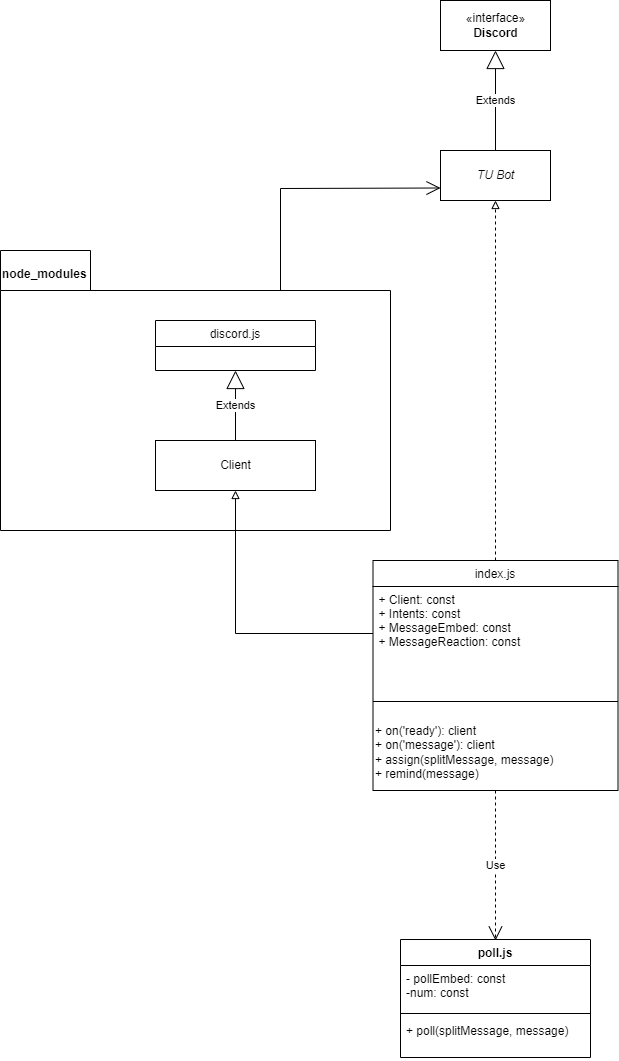

The diagram above was exported from draw.io. Its source (the exported page's mxGraphModel, read from the mxfile embedded in the PNG):
<mxGraphModel dx="1102" dy="1751" grid="1" gridSize="10" guides="1" tooltips="1" connect="1" arrows="1" fold="1" page="1" pageScale="1" pageWidth="827" pageHeight="1169" math="0" shadow="0">
  <root>
    <mxCell id="WIyWlLk6GJQsqaUBKTNV-0" />
    <mxCell id="WIyWlLk6GJQsqaUBKTNV-1" parent="WIyWlLk6GJQsqaUBKTNV-0" />
    <mxCell id="h0F442ViNR7o96K0DLmc-4" value="node_modules" style="shape=folder;fontStyle=1;spacingTop=10;tabWidth=90;tabHeight=40;tabPosition=left;html=1;align=left;verticalAlign=top;" parent="WIyWlLk6GJQsqaUBKTNV-1" vertex="1">
      <mxGeometry x="50" width="390" height="280" as="geometry" />
    </mxCell>
    <mxCell id="zkfFHV4jXpPFQw0GAbJ--0" value="index.js" style="swimlane;fontStyle=0;align=center;verticalAlign=top;childLayout=stackLayout;horizontal=1;startSize=26;horizontalStack=0;resizeParent=1;resizeLast=0;collapsible=1;marginBottom=0;rounded=0;shadow=0;strokeWidth=1;" parent="WIyWlLk6GJQsqaUBKTNV-1" vertex="1">
      <mxGeometry x="422.5" y="310" width="245" height="230" as="geometry">
        <mxRectangle x="230" y="140" width="160" height="26" as="alternateBounds" />
      </mxGeometry>
    </mxCell>
    <mxCell id="zkfFHV4jXpPFQw0GAbJ--2" value="+ Client: const&#10;+ Intents: const&#10;+ MessageEmbed: const&#10;+ MessageReaction: const" style="text;align=left;verticalAlign=top;spacingLeft=4;spacingRight=4;overflow=hidden;rotatable=0;points=[[0,0.5],[1,0.5]];portConstraint=eastwest;rounded=0;shadow=0;html=0;" parent="zkfFHV4jXpPFQw0GAbJ--0" vertex="1">
      <mxGeometry y="26" width="245" height="94" as="geometry" />
    </mxCell>
    <mxCell id="zkfFHV4jXpPFQw0GAbJ--4" value="" style="line;html=1;strokeWidth=1;align=left;verticalAlign=middle;spacingTop=-1;spacingLeft=3;spacingRight=3;rotatable=0;labelPosition=right;points=[];portConstraint=eastwest;" parent="zkfFHV4jXpPFQw0GAbJ--0" vertex="1">
      <mxGeometry y="120" width="245" height="42" as="geometry" />
    </mxCell>
    <mxCell id="ya5AJIq00P3pazx0AFTg-1" value="+ on('ready'): client&lt;br&gt;+ on('message'): client&lt;br&gt;+ assign(splitMessage, message)&lt;br&gt;+ remind(message)" style="text;html=1;align=left;verticalAlign=middle;resizable=0;points=[];autosize=1;strokeColor=none;fillColor=none;" parent="zkfFHV4jXpPFQw0GAbJ--0" vertex="1">
      <mxGeometry y="162" width="245" height="60" as="geometry" />
    </mxCell>
    <mxCell id="zkfFHV4jXpPFQw0GAbJ--17" value="discord.js" style="swimlane;fontStyle=0;align=center;verticalAlign=top;childLayout=stackLayout;horizontal=1;startSize=26;horizontalStack=0;resizeParent=1;resizeLast=0;collapsible=1;marginBottom=0;rounded=0;shadow=0;strokeWidth=1;" parent="WIyWlLk6GJQsqaUBKTNV-1" vertex="1">
      <mxGeometry x="205" y="70" width="160" height="50" as="geometry">
        <mxRectangle x="550" y="140" width="160" height="26" as="alternateBounds" />
      </mxGeometry>
    </mxCell>
    <mxCell id="zkfFHV4jXpPFQw0GAbJ--26" value="" style="endArrow=block;shadow=0;strokeWidth=1;rounded=0;endFill=0;edgeStyle=elbowEdgeStyle;elbow=vertical;entryX=0.5;entryY=1;entryDx=0;entryDy=0;dashed=1;targetPerimeterSpacing=3;" parent="WIyWlLk6GJQsqaUBKTNV-1" source="zkfFHV4jXpPFQw0GAbJ--0" target="h0F442ViNR7o96K0DLmc-2" edge="1">
      <mxGeometry x="0.5" y="41" relative="1" as="geometry">
        <mxPoint x="380" y="192" as="sourcePoint" />
        <mxPoint x="560" y="280" as="targetPoint" />
        <mxPoint x="-40" y="32" as="offset" />
      </mxGeometry>
    </mxCell>
    <mxCell id="zkfFHV4jXpPFQw0GAbJ--28" value="1" style="resizable=0;align=right;verticalAlign=bottom;labelBackgroundColor=none;fontSize=12;" parent="zkfFHV4jXpPFQw0GAbJ--26" connectable="0" vertex="1">
      <mxGeometry x="1" relative="1" as="geometry">
        <mxPoint x="-7" y="4" as="offset" />
      </mxGeometry>
    </mxCell>
    <mxCell id="h0F442ViNR7o96K0DLmc-2" value="&lt;i&gt;TU Bot&lt;/i&gt;" style="html=1;" parent="WIyWlLk6GJQsqaUBKTNV-1" vertex="1">
      <mxGeometry x="490" y="-100" width="110" height="50" as="geometry" />
    </mxCell>
    <mxCell id="h0F442ViNR7o96K0DLmc-3" value="" style="endArrow=open;endFill=1;endSize=12;html=1;rounded=0;exitX=0;exitY=0;exitDx=280;exitDy=40;exitPerimeter=0;entryX=0;entryY=0.75;entryDx=0;entryDy=0;" parent="WIyWlLk6GJQsqaUBKTNV-1" source="h0F442ViNR7o96K0DLmc-4" target="h0F442ViNR7o96K0DLmc-2" edge="1">
      <mxGeometry width="160" relative="1" as="geometry">
        <mxPoint x="300" y="350" as="sourcePoint" />
        <mxPoint x="330" y="-40" as="targetPoint" />
        <Array as="points">
          <mxPoint x="330" y="-62" />
        </Array>
      </mxGeometry>
    </mxCell>
    <mxCell id="h0F442ViNR7o96K0DLmc-0" value="Client" style="html=1;" parent="WIyWlLk6GJQsqaUBKTNV-1" vertex="1">
      <mxGeometry x="205" y="190" width="160" height="50" as="geometry" />
    </mxCell>
    <mxCell id="h0F442ViNR7o96K0DLmc-7" style="edgeStyle=orthogonalEdgeStyle;rounded=0;orthogonalLoop=1;jettySize=auto;html=1;endArrow=block;endFill=0;" parent="WIyWlLk6GJQsqaUBKTNV-1" source="zkfFHV4jXpPFQw0GAbJ--2" target="h0F442ViNR7o96K0DLmc-0" edge="1">
      <mxGeometry relative="1" as="geometry" />
    </mxCell>
    <mxCell id="gfuB81QpCOLipgBbDIUN-1" value="«interface»&lt;br&gt;&lt;b&gt;Discord&lt;/b&gt;" style="html=1;" parent="WIyWlLk6GJQsqaUBKTNV-1" vertex="1">
      <mxGeometry x="490" y="-250" width="110" height="50" as="geometry" />
    </mxCell>
    <mxCell id="gfuB81QpCOLipgBbDIUN-2" value="Extends" style="endArrow=block;endSize=16;endFill=0;html=1;rounded=0;exitX=0.5;exitY=0;exitDx=0;exitDy=0;entryX=0.5;entryY=1;entryDx=0;entryDy=0;" parent="WIyWlLk6GJQsqaUBKTNV-1" source="h0F442ViNR7o96K0DLmc-2" target="gfuB81QpCOLipgBbDIUN-1" edge="1">
      <mxGeometry width="160" relative="1" as="geometry">
        <mxPoint x="350" y="-60" as="sourcePoint" />
        <mxPoint x="510" y="-60" as="targetPoint" />
        <Array as="points" />
      </mxGeometry>
    </mxCell>
    <mxCell id="gfuB81QpCOLipgBbDIUN-3" value="Extends" style="endArrow=block;endSize=16;endFill=0;html=1;rounded=0;exitX=0.5;exitY=0;exitDx=0;exitDy=0;entryX=0.5;entryY=1;entryDx=0;entryDy=0;" parent="WIyWlLk6GJQsqaUBKTNV-1" source="h0F442ViNR7o96K0DLmc-0" target="zkfFHV4jXpPFQw0GAbJ--17" edge="1">
      <mxGeometry width="160" relative="1" as="geometry">
        <mxPoint x="284.5" y="240" as="sourcePoint" />
        <mxPoint x="285" y="190" as="targetPoint" />
        <Array as="points" />
      </mxGeometry>
    </mxCell>
    <mxCell id="rFYD7Y-YggM1FYR6_RpS-10" value="Use" style="endArrow=open;endSize=12;dashed=1;html=1;rounded=0;entryX=0.5;entryY=0;entryDx=0;entryDy=0;exitX=0.5;exitY=1;exitDx=0;exitDy=0;" parent="WIyWlLk6GJQsqaUBKTNV-1" source="zkfFHV4jXpPFQw0GAbJ--0" edge="1">
      <mxGeometry width="160" relative="1" as="geometry">
        <mxPoint x="560" y="560" as="sourcePoint" />
        <mxPoint x="545" y="690" as="targetPoint" />
      </mxGeometry>
    </mxCell>
    <mxCell id="rFYD7Y-YggM1FYR6_RpS-24" value="poll.js" style="swimlane;fontStyle=1;align=center;verticalAlign=top;childLayout=stackLayout;horizontal=1;startSize=26;horizontalStack=0;resizeParent=1;resizeParentMax=0;resizeLast=0;collapsible=1;marginBottom=0;" parent="WIyWlLk6GJQsqaUBKTNV-1" vertex="1">
      <mxGeometry x="450" y="689" width="190" height="118" as="geometry" />
    </mxCell>
    <mxCell id="rFYD7Y-YggM1FYR6_RpS-25" value="- pollEmbed: const&#10;-num: const" style="text;strokeColor=none;fillColor=none;align=left;verticalAlign=top;spacingLeft=4;spacingRight=4;overflow=hidden;rotatable=0;points=[[0,0.5],[1,0.5]];portConstraint=eastwest;" parent="rFYD7Y-YggM1FYR6_RpS-24" vertex="1">
      <mxGeometry y="26" width="190" height="44" as="geometry" />
    </mxCell>
    <mxCell id="rFYD7Y-YggM1FYR6_RpS-26" value="" style="line;strokeWidth=1;fillColor=none;align=left;verticalAlign=middle;spacingTop=-1;spacingLeft=3;spacingRight=3;rotatable=0;labelPosition=right;points=[];portConstraint=eastwest;" parent="rFYD7Y-YggM1FYR6_RpS-24" vertex="1">
      <mxGeometry y="70" width="190" height="8" as="geometry" />
    </mxCell>
    <mxCell id="rFYD7Y-YggM1FYR6_RpS-27" value="+ poll(splitMessage, message)" style="text;strokeColor=none;fillColor=none;align=left;verticalAlign=top;spacingLeft=4;spacingRight=4;overflow=hidden;rotatable=0;points=[[0,0.5],[1,0.5]];portConstraint=eastwest;" parent="rFYD7Y-YggM1FYR6_RpS-24" vertex="1">
      <mxGeometry y="78" width="190" height="40" as="geometry" />
    </mxCell>
  </root>
</mxGraphModel>